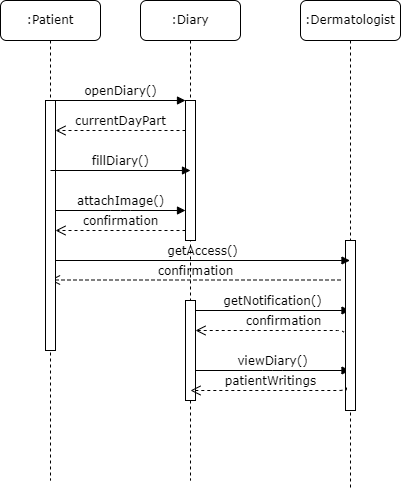

The diagram above was exported from draw.io. Its source (the exported page's mxGraphModel, read from the mxfile embedded in the PNG):
<mxGraphModel dx="1108" dy="425" grid="1" gridSize="10" guides="1" tooltips="1" connect="1" arrows="1" fold="1" page="1" pageScale="1" pageWidth="1100" pageHeight="850" background="none" math="0" shadow="0">
  <root>
    <mxCell id="0" />
    <mxCell id="1" parent="0" />
    <mxCell id="7baba1c4bc27f4b0-2" value=":Diary" style="shape=umlLifeline;perimeter=lifelinePerimeter;whiteSpace=wrap;html=1;container=1;collapsible=0;recursiveResize=0;outlineConnect=0;rounded=1;shadow=0;comic=0;labelBackgroundColor=none;strokeWidth=1;fontFamily=Verdana;fontSize=12;align=center;" parent="1" vertex="1">
      <mxGeometry x="240" y="80" width="100" height="480" as="geometry" />
    </mxCell>
    <mxCell id="7baba1c4bc27f4b0-10" value="" style="html=1;points=[];perimeter=orthogonalPerimeter;rounded=0;shadow=0;comic=0;labelBackgroundColor=none;strokeWidth=1;fontFamily=Verdana;fontSize=12;align=center;" parent="7baba1c4bc27f4b0-2" vertex="1">
      <mxGeometry x="45" y="100" width="10" height="140" as="geometry" />
    </mxCell>
    <mxCell id="T2JD7AEXRLWVWvbO37DF-2" value="currentDayPart" style="html=1;verticalAlign=bottom;endArrow=open;dashed=1;endSize=8;labelBackgroundColor=none;fontFamily=Verdana;fontSize=12;edgeStyle=elbowEdgeStyle;elbow=vertical;" edge="1" parent="7baba1c4bc27f4b0-2">
      <mxGeometry relative="1" as="geometry">
        <mxPoint x="-85" y="130" as="targetPoint" />
        <Array as="points">
          <mxPoint x="-10" y="130" />
          <mxPoint x="20" y="130" />
        </Array>
        <mxPoint x="45" y="130" as="sourcePoint" />
      </mxGeometry>
    </mxCell>
    <mxCell id="T2JD7AEXRLWVWvbO37DF-5" value="confirmation" style="html=1;verticalAlign=bottom;endArrow=open;dashed=1;endSize=8;labelBackgroundColor=none;fontFamily=Verdana;fontSize=12;edgeStyle=elbowEdgeStyle;elbow=vertical;" edge="1" parent="7baba1c4bc27f4b0-2">
      <mxGeometry relative="1" as="geometry">
        <mxPoint x="-85" y="230" as="targetPoint" />
        <Array as="points">
          <mxPoint x="-10" y="230" />
          <mxPoint x="20" y="230" />
        </Array>
        <mxPoint x="45" y="230" as="sourcePoint" />
      </mxGeometry>
    </mxCell>
    <mxCell id="T2JD7AEXRLWVWvbO37DF-8" value="" style="html=1;points=[];perimeter=orthogonalPerimeter;rounded=0;shadow=0;comic=0;labelBackgroundColor=none;strokeWidth=1;fontFamily=Verdana;fontSize=12;align=center;" vertex="1" parent="7baba1c4bc27f4b0-2">
      <mxGeometry x="45" y="300" width="10" height="100" as="geometry" />
    </mxCell>
    <mxCell id="T2JD7AEXRLWVWvbO37DF-9" value="getNotification()" style="html=1;verticalAlign=bottom;endArrow=block;labelBackgroundColor=none;fontFamily=Verdana;fontSize=12;edgeStyle=elbowEdgeStyle;elbow=vertical;" edge="1" parent="7baba1c4bc27f4b0-2" target="7baba1c4bc27f4b0-3">
      <mxGeometry relative="1" as="geometry">
        <mxPoint x="55" y="310" as="sourcePoint" />
        <mxPoint x="185" y="310" as="targetPoint" />
      </mxGeometry>
    </mxCell>
    <mxCell id="T2JD7AEXRLWVWvbO37DF-10" value="confirmation" style="html=1;verticalAlign=bottom;endArrow=open;dashed=1;endSize=8;labelBackgroundColor=none;fontFamily=Verdana;fontSize=12;edgeStyle=elbowEdgeStyle;elbow=vertical;exitX=0.2;exitY=0.677;exitDx=0;exitDy=0;exitPerimeter=0;" edge="1" parent="7baba1c4bc27f4b0-2" source="7baba1c4bc27f4b0-13">
      <mxGeometry relative="1" as="geometry">
        <mxPoint x="55" y="330" as="targetPoint" />
        <Array as="points">
          <mxPoint x="130" y="330" />
          <mxPoint x="160" y="330" />
        </Array>
        <mxPoint x="185" y="330" as="sourcePoint" />
      </mxGeometry>
    </mxCell>
    <mxCell id="T2JD7AEXRLWVWvbO37DF-11" value="viewDiary()" style="html=1;verticalAlign=bottom;endArrow=block;labelBackgroundColor=none;fontFamily=Verdana;fontSize=12;edgeStyle=elbowEdgeStyle;elbow=vertical;" edge="1" parent="7baba1c4bc27f4b0-2">
      <mxGeometry relative="1" as="geometry">
        <mxPoint x="55" y="370" as="sourcePoint" />
        <mxPoint x="209.5" y="370" as="targetPoint" />
      </mxGeometry>
    </mxCell>
    <mxCell id="7baba1c4bc27f4b0-3" value=":Dermatologist" style="shape=umlLifeline;perimeter=lifelinePerimeter;whiteSpace=wrap;html=1;container=1;collapsible=0;recursiveResize=0;outlineConnect=0;rounded=1;shadow=0;comic=0;labelBackgroundColor=none;strokeWidth=1;fontFamily=Verdana;fontSize=12;align=center;" parent="1" vertex="1">
      <mxGeometry x="400" y="80" width="100" height="490" as="geometry" />
    </mxCell>
    <mxCell id="7baba1c4bc27f4b0-13" value="" style="html=1;points=[];perimeter=orthogonalPerimeter;rounded=0;shadow=0;comic=0;labelBackgroundColor=none;strokeWidth=1;fontFamily=Verdana;fontSize=12;align=center;" parent="7baba1c4bc27f4b0-3" vertex="1">
      <mxGeometry x="45" y="240" width="10" height="170" as="geometry" />
    </mxCell>
    <mxCell id="T2JD7AEXRLWVWvbO37DF-7" value="confirmation" style="html=1;verticalAlign=bottom;endArrow=open;dashed=1;endSize=8;labelBackgroundColor=none;fontFamily=Verdana;fontSize=12;edgeStyle=elbowEdgeStyle;elbow=vertical;" edge="1" parent="7baba1c4bc27f4b0-3" target="7baba1c4bc27f4b0-8">
      <mxGeometry relative="1" as="geometry">
        <mxPoint x="-90" y="279.5" as="targetPoint" />
        <Array as="points">
          <mxPoint x="-15" y="279.5" />
          <mxPoint x="15" y="279.5" />
        </Array>
        <mxPoint x="40" y="279.5" as="sourcePoint" />
      </mxGeometry>
    </mxCell>
    <mxCell id="7baba1c4bc27f4b0-8" value=":Patient" style="shape=umlLifeline;perimeter=lifelinePerimeter;whiteSpace=wrap;html=1;container=1;collapsible=0;recursiveResize=0;outlineConnect=0;rounded=1;shadow=0;comic=0;labelBackgroundColor=none;strokeWidth=1;fontFamily=Verdana;fontSize=12;align=center;" parent="1" vertex="1">
      <mxGeometry x="100" y="80" width="100" height="480" as="geometry" />
    </mxCell>
    <mxCell id="7baba1c4bc27f4b0-9" value="" style="html=1;points=[];perimeter=orthogonalPerimeter;rounded=0;shadow=0;comic=0;labelBackgroundColor=none;strokeWidth=1;fontFamily=Verdana;fontSize=12;align=center;" parent="7baba1c4bc27f4b0-8" vertex="1">
      <mxGeometry x="45" y="100" width="10" height="250" as="geometry" />
    </mxCell>
    <mxCell id="T2JD7AEXRLWVWvbO37DF-6" value="getAccess()" style="html=1;verticalAlign=bottom;endArrow=block;labelBackgroundColor=none;fontFamily=Verdana;fontSize=12;edgeStyle=elbowEdgeStyle;elbow=vertical;" edge="1" parent="7baba1c4bc27f4b0-8" target="7baba1c4bc27f4b0-3">
      <mxGeometry relative="1" as="geometry">
        <mxPoint x="55" y="260" as="sourcePoint" />
        <mxPoint x="185" y="260" as="targetPoint" />
      </mxGeometry>
    </mxCell>
    <mxCell id="7baba1c4bc27f4b0-11" value="openDiary()" style="html=1;verticalAlign=bottom;endArrow=block;entryX=0;entryY=0;labelBackgroundColor=none;fontFamily=Verdana;fontSize=12;edgeStyle=elbowEdgeStyle;elbow=vertical;" parent="1" source="7baba1c4bc27f4b0-9" target="7baba1c4bc27f4b0-10" edge="1">
      <mxGeometry relative="1" as="geometry">
        <mxPoint x="220" y="190" as="sourcePoint" />
      </mxGeometry>
    </mxCell>
    <mxCell id="T2JD7AEXRLWVWvbO37DF-1" value="fillDiary()" style="html=1;verticalAlign=bottom;endArrow=block;entryX=0;entryY=0;labelBackgroundColor=none;fontFamily=Verdana;fontSize=12;edgeStyle=elbowEdgeStyle;elbow=vertical;" edge="1" parent="1">
      <mxGeometry relative="1" as="geometry">
        <mxPoint x="150" y="250" as="sourcePoint" />
        <mxPoint x="290" y="249.5" as="targetPoint" />
      </mxGeometry>
    </mxCell>
    <mxCell id="T2JD7AEXRLWVWvbO37DF-3" value="attachImage()" style="html=1;verticalAlign=bottom;endArrow=block;entryX=0;entryY=0;labelBackgroundColor=none;fontFamily=Verdana;fontSize=12;edgeStyle=elbowEdgeStyle;elbow=vertical;" edge="1" parent="1">
      <mxGeometry relative="1" as="geometry">
        <mxPoint x="155" y="290" as="sourcePoint" />
        <mxPoint x="285" y="290" as="targetPoint" />
      </mxGeometry>
    </mxCell>
    <mxCell id="T2JD7AEXRLWVWvbO37DF-13" value="patientWritings" style="html=1;verticalAlign=bottom;endArrow=open;dashed=1;endSize=8;labelBackgroundColor=none;fontFamily=Verdana;fontSize=12;edgeStyle=elbowEdgeStyle;elbow=vertical;exitX=0.1;exitY=0.865;exitDx=0;exitDy=0;exitPerimeter=0;" edge="1" parent="1" source="7baba1c4bc27f4b0-13">
      <mxGeometry relative="1" as="geometry">
        <mxPoint x="290" y="470" as="targetPoint" />
        <Array as="points">
          <mxPoint x="365" y="470" />
          <mxPoint x="395" y="470" />
        </Array>
        <mxPoint x="420" y="470" as="sourcePoint" />
      </mxGeometry>
    </mxCell>
  </root>
</mxGraphModel>